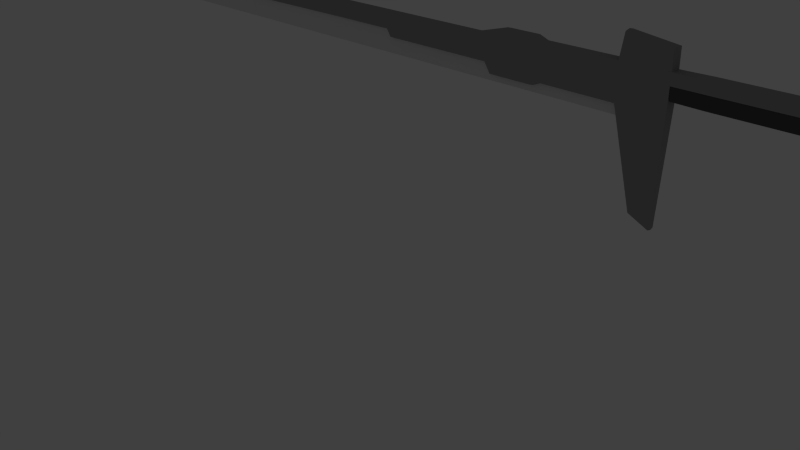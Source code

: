 # Source: sword1.blend  (saved by Blender 2.72.0; exported with 4.5.12 LTS)
import bpy
from mathutils import Matrix  # noqa: F401  (used for matrix-valued properties, if any)

bpy.ops.wm.read_factory_settings(use_empty=True)
scene = bpy.context.scene
scene.name = 'Scene'

# ---- collections
col_collection_1 = bpy.data.collections.new('Collection 1'); scene.collection.children.link(col_collection_1)
col_collection_2 = bpy.data.collections.new('Collection 2'); scene.collection.children.link(col_collection_2)
col_collection_2.hide_render = True
col_collection_2.hide_viewport = True
col_collection_11 = bpy.data.collections.new('Collection 11'); scene.collection.children.link(col_collection_11)
col_collection_11.hide_render = True
col_collection_11.hide_viewport = True

# ---- materials (node trees are filled in below, after node groups)
mat_material_002 = bpy.data.materials.new('Material.002')
mat_material_002.alpha_threshold = 0.0
mat_material_002.use_transparent_shadow = False
mat_material_002.diffuse_color = (0.08714, 0.08714, 0.08714, 1.0)
mat_material_002.roughness = 0.5
mat_material_004 = bpy.data.materials.new('Material.004')
mat_material_004.alpha_threshold = 0.0
mat_material_004.use_transparent_shadow = False
mat_material_004.diffuse_color = (0.3325, 0.3325, 0.3325, 1.0)
mat_material_004.roughness = 0.5
mat_material_003 = bpy.data.materials.new('Material.003')
mat_material_003.alpha_threshold = 0.0
mat_material_003.use_transparent_shadow = False
mat_material_003.diffuse_color = (0.3325, 0.3325, 0.3325, 1.0)
mat_material_003.roughness = 0.5
mat_material_001 = bpy.data.materials.new('Material.001')
mat_material_001.alpha_threshold = 0.0
mat_material_001.use_transparent_shadow = False
mat_material_001.diffuse_color = (0.4109, 0.4109, 0.4109, 1.0)
mat_material_001.roughness = 0.5

# ---- material node trees

# ---- world
world_world = bpy.data.worlds.new('World'); scene.world = world_world
world_world.color = (0.05088, 0.05088, 0.05088)
world_world.use_sun_shadow = False
world_world.sun_shadow_jitter_overblur = 0.0
world_world.cycles.sampling_method = 'MANUAL'
world_world.cycles.sample_map_resolution = 256

# ---- cameras
cam_camera = bpy.data.cameras.new('Camera')
cam_camera.clip_end = 100.0
cam_camera.lens = 35.0
cam_camera.sensor_width = 32.0
cam_camera.sensor_height = 18.0
cam_camera.ortho_scale = 7.314
cam_camera.dof.focus_distance = 0.0
cam_camera.dof.aperture_fstop = 128.0

# ---- lights
light_lamp = bpy.data.lights.new('Lamp', 'POINT')
light_lamp.transmission_factor = 0.0
light_lamp.cutoff_distance = 30.0
light_lamp.energy = 100.0
light_lamp.shadow_buffer_clip_start = 1.001
light_lamp.shadow_soft_size = 0.1
light_lamp.shadow_maximum_resolution = 0.006
light_lamp.use_absolute_resolution = True
light_lamp.cycles.use_multiple_importance_sampling = False

# ---- meshes
me_plane = bpy.data.meshes.new('Plane')
me_plane.from_pydata([(14.98, 0.05858, -0.0624), (14.98, 0.4756, -0.0624), (14.98, 0.05858, -0.3612), (14.98, 0.4756, -0.3612), (21.75, -0.03365, -0.01539), (21.75, 0.6474, -0.03491), (21.75, -0.03365, -0.4087), (21.75, 0.6474, -0.3892), (20.79, -0.09067, 0.1239), (19.84, -0.09067, 0.1239), (18.89, -0.09067, 0.1239), (17.94, -0.09067, 0.1239), (16.99, -0.09067, 0.1239), (16.04, -0.09067, 0.1239), (20.79, 0.6472, -0.548), (19.84, 0.6472, -0.548), (18.89, 0.6472, -0.548), (17.94, 0.6472, -0.548), (16.99, 0.6472, -0.548), (16.04, 0.6472, -0.548), (16.04, -0.09067, -0.548), (16.99, -0.09067, -0.548), (17.94, -0.09067, -0.548), (18.89, -0.09067, -0.548), (19.84, -0.09067, -0.548), (20.79, -0.09067, -0.548), (16.04, 0.6472, 0.1239), (16.99, 0.6472, 0.1239), (17.94, 0.6472, 0.1239), (18.89, 0.6472, 0.1239), (19.84, 0.6472, 0.1239), (20.79, 0.6472, 0.1239), (14.99, 0.06193, -0.2118), (21.75, -0.02148, -0.212), (16.04, -0.1081, -0.2121), (16.99, -0.1081, -0.2121), (17.94, -0.1081, -0.2121), (18.89, -0.1081, -0.2121), (19.84, -0.1081, -0.2121), (20.79, -0.1081, -0.2121), (21.75, 0.6474, -0.2352), (14.98, 0.4756, -0.2097), (16.04, 0.6472, -0.2127), (16.99, 0.6472, -0.2164), (17.94, 0.6472, -0.2202), (18.89, 0.6472, -0.224), (19.84, 0.6472, -0.2277), (20.79, 0.6472, -0.2315), (14.98, 0.2664, -0.3784), (21.75, 0.307, 0.006571), (21.75, 0.307, -0.4307), (16.04, 0.2783, -0.5925), (16.99, 0.2783, -0.5925), (17.94, 0.2783, -0.5925), (18.89, 0.2783, -0.5925), (19.84, 0.2783, -0.5925), (20.79, 0.2786, -0.5925), (16.04, 0.2783, 0.1684), (16.99, 0.2783, 0.1684), (17.94, 0.2783, 0.1684), (18.89, 0.2783, 0.1684), (19.84, 0.2783, 0.1684), (20.79, 0.2786, 0.1684), (14.98, 0.2664, -0.04519), (15.06, -0.09068, 0.04976), (15.06, 0.6261, -0.4739), (15.06, -0.09068, -0.4739), (15.07, -0.08657, -0.2121), (15.06, 0.6261, 0.04976), (15.06, 0.6261, -0.2087), (15.05, 0.2665, -0.5045), (15.05, 0.2665, 0.08033), (15.08, 0.05955, -0.06236), (15.08, 0.4766, -0.06236), (15.08, 0.05955, -0.3612), (15.08, 0.4766, -0.3612), (21.81, 0.1025, -0.09433), (21.81, 0.514, -0.1061), (21.81, 0.1025, -0.332), (21.81, 0.514, -0.3202), (15.09, 0.06289, -0.2118), (21.81, 0.1099, -0.2132), (21.81, 0.514, -0.2272), (15.08, 0.4766, -0.2097), (15.08, 0.2673, -0.3784), (21.81, 0.3083, -0.08107), (21.81, 0.3083, -0.3452), (15.08, 0.2673, -0.04514), (21.83, 0.3132, -0.2236), (15.08, 0.2687, -0.2107), (14.92, 1.139, 0.0748), (14.98, 0.5404, 0.04415), (14.92, 1.139, -0.4989), (14.98, 0.5404, -0.4683), (22.12, 0.4145, 0.0748), (22.12, 1.384, 0.0748), (22.12, -0.6461, 0.0748), (21.74, -0.0042, -0.0154), (21.8, 1.079, 0.00947), (21.73, 0.5631, -0.03492), (21.74, -0.0042, -0.4087), (21.8, 1.079, -0.4336), (21.73, 0.5631, -0.3892), (23.33, -0.6461, 0.0748), (23.33, 1.19, 0.0748), (23.33, 0.3706, 0.0748), (22.12, -0.6461, -0.4989), (22.12, 1.384, -0.4989), (22.12, 0.4145, -0.4989), (23.33, -0.6461, -0.4989), (23.33, 1.19, -0.4989), (23.33, 0.3706, -0.4989), (16.0, 1.139, -0.5883), (16.96, 1.139, -0.5883), (17.93, 1.139, -0.5883), (18.9, 1.139, -0.5883), (19.86, 1.139, -0.5883), (20.83, 1.139, -0.5883), (20.79, 0.5631, -0.548), (19.84, 0.5631, -0.548), (18.89, 0.5631, -0.548), (17.94, 0.5631, -0.548), (16.99, 0.5631, -0.548), (16.04, 0.5631, -0.548), (16.0, 1.139, 0.1641), (16.96, 1.139, 0.1641), (17.93, 1.139, 0.1641), (18.9, 1.139, 0.1641), (19.86, 1.139, 0.1641), (20.83, 1.139, 0.1641), (16.04, 0.5631, 0.1239), (16.99, 0.5631, 0.1239), (17.94, 0.5631, 0.1239), (18.89, 0.5631, 0.1239), (19.84, 0.5631, 0.1239), (20.79, 0.5631, 0.1239), (14.93, 1.133, -0.2121), (21.74, 0.00797, -0.2121), (21.8, 1.068, -0.2121), (22.12, -0.6637, -0.2121), (22.12, 1.402, -0.2121), (23.33, 0.3797, -0.2121), (23.33, -0.6585, -0.2121), (23.33, 1.202, -0.2121), (16.0, 1.157, -0.2121), (16.96, 1.157, -0.2121), (17.93, 1.157, -0.2121), (18.9, 1.157, -0.2121), (19.86, 1.157, -0.2121), (20.83, 1.157, -0.2121), (14.92, 0.5601, -0.4989), (21.8, 0.5775, -0.01213), (21.8, 0.5775, -0.412), (22.12, 0.4814, 0.0748), (22.12, 0.4814, -0.4989), (23.33, 0.4271, 0.0748), (23.33, 0.4271, -0.4989), (16.0, 0.5816, -0.5883), (16.96, 0.5816, -0.5883), (17.93, 0.5816, -0.5883), (18.9, 0.5816, -0.5883), (19.86, 0.5816, -0.5883), (20.83, 0.5816, -0.5883), (16.0, 0.5816, 0.1641), (16.96, 0.5816, 0.1641), (17.93, 0.5816, 0.1641), (18.9, 0.5816, 0.1641), (19.86, 0.5816, 0.1641), (20.83, 0.5816, 0.1641), (23.33, 0.4364, -0.2121), (14.92, 0.5601, 0.0748), (14.25, -5.578, -0.005531), (15.03, -0.09527, 0.0748), (14.9, -6.071, -0.005531), (13.65, 2.402, 0.0748), (13.53, 1.125, 0.0748), (11.07, -0.7475, 0.0748), (11.07, 1.125, 0.0748), (10.77, 1.318, 0.0748), (9.767, 1.318, 0.0748), (8.771, 0.8801, 0.0748), (9.083, -0.3976, 0.0748), (5.092, -0.3976, 0.0748), (4.936, 0.001387, 0.0748), (2.779, 0.8801, 0.0748), (2.935, 0.001386, 0.0748), (-2.901, -0.05387, 0.0748), (-6.236, 0.7609, 0.0748), (-5.879, -0.257, 0.0748), (-12.03, -0.006426, 0.0748), (-11.79, -0.257, 0.0748), (-6.098, 0.3685, 0.0748), (-12.32, 0.4651, 0.0748), (-3.079, 0.3683, 0.0748), (13.53, -0.7475, 0.0748), (15.02, 2.103, 0.0748), (15.03, 1.139, 0.0748), (10.77, -0.9411, 0.0748), (9.767, -0.9411, 0.0748), (9.295, -0.9411, 0.0748), (4.781, 0.8801, 0.0748), (-3.317, 0.9354, 0.0748), (-12.51, 0.7609, 0.0748), (-12.14, 0.7609, 0.0748), (-12.01, 0.3685, 0.0748), (-3.264, 0.8092, 0.0748), (13.53, -0.7475, -0.4989), (14.25, -5.578, -0.4186), (15.03, -0.09527, -0.4989), (14.9, -6.071, -0.4186), (13.65, 2.402, -0.4989), (15.02, 2.103, -0.4989), (13.53, 1.125, -0.4989), (15.03, 1.139, -0.4989), (11.07, -0.7475, -0.4989), (11.07, 1.125, -0.4989), (10.77, -0.9411, -0.4989), (10.77, 1.318, -0.4989), (9.767, -0.9411, -0.4989), (9.767, 1.318, -0.4989), (9.295, -0.9411, -0.4989), (8.771, 0.8801, -0.4989), (9.083, -0.3976, -0.4989), (4.781, 0.8801, -0.4989), (5.092, -0.3976, -0.4989), (4.936, 0.001387, -0.4989), (2.779, 0.8801, -0.4989), (2.935, 0.001386, -0.4989), (-3.317, 0.9354, -0.4989), (-2.901, -0.05387, -0.4989), (-6.236, 0.7609, -0.4989), (-5.879, -0.257, -0.4989), (-12.51, 0.7609, -0.4989), (-12.03, -0.006426, -0.4989), (-11.79, -0.257, -0.4989), (-12.14, 0.7609, -0.4989), (-6.098, 0.3685, -0.4989), (-12.32, 0.4651, -0.4989), (-12.01, 0.3685, -0.4989), (-3.079, 0.3683, -0.4989), (-3.264, 0.8092, -0.4989), (-12.14, 0.8415, -0.2121), (-12.52, 0.77, -0.2121), (14.24, -5.62, -0.2121), (11.07, 1.205, -0.2121), (13.52, -0.8074, -0.2121), (10.77, 1.399, -0.2121), (-11.79, -0.3374, -0.2121), (-5.867, -0.2726, -0.2121), (-2.903, -0.1333, -0.2121), (9.767, 1.399, -0.2121), (8.771, 0.9607, -0.2121), (13.65, 2.474, -0.2121), (13.52, 1.196, -0.2121), (9.081, -0.4769, -0.2121), (11.07, -0.828, -0.2121), (4.781, 0.9607, -0.2121), (-6.087, 0.3529, -0.2121), (-3.081, 0.2888, -0.2121), (14.91, -6.113, -0.2121), (15.04, -0.1023, -0.2121), (-12.33, 0.3866, -0.2121), (-12.03, -0.08557, -0.2121), (10.77, -1.022, -0.2121), (9.293, -1.02, -0.2121), (9.767, -1.022, -0.2121), (15.04, 1.125, -0.2121), (15.04, 2.158, -0.2121), (2.779, 0.9607, -0.2121), (-3.328, 0.9487, -0.2121), (2.935, -0.07916, -0.2121), (4.934, -0.0779, -0.2121), (5.09, -0.4769, -0.2121), (-3.275, 0.8224, -0.2121), (-6.236, 0.8415, -0.2121), (-8.24, 0.6285, -4.277e-07), (-10.83, 0.6285, -4.277e-07), (-8.24, -1.348, -0.1858), (-10.83, -1.348, -0.1858), (-5.667, 0.6285, -4.277e-07), (-5.667, -1.348, -0.1858), (-3.093, 0.6285, -4.277e-07), (-3.093, -1.348, -0.1858), (-0.5197, 0.6285, -4.277e-07), (-0.5197, -1.348, -0.1858), (2.054, 0.6285, -4.277e-07), (2.054, -1.348, -0.1858), (4.627, 0.6285, -4.277e-07), (4.627, -1.348, -0.1858), (7.201, 0.6285, -4.277e-07), (7.201, -1.348, -0.1858), (9.774, 0.6285, -4.277e-07), (9.774, -1.348, -0.1858), (12.35, 0.6285, -4.277e-07), (12.35, -1.348, -0.1858), (14.72, 0.2982, -0.09311), (14.72, -0.6877, -0.1858), (-11.91, 0.6285, -4.277e-07), (-11.91, -1.348, -0.1858), (-12.74, 0.6285, -4.277e-07), (-12.72, -1.169, -0.1858), (-12.31, -1.335, -0.1858), (-12.32, 0.6285, -4.277e-07), (-13.24, 0.6285, -4.277e-07), (-13.21, -0.9306, -0.1858), (-13.67, 0.6285, -4.277e-07), (-13.65, -0.6818, -0.1858), (-14.05, 0.6285, -4.277e-07), (-14.02, -0.4226, -0.1858), (-14.51, 0.6285, -0.1858), (-14.34, 0.04395, -0.1858), (-8.24, 0.6285, -0.3715), (-10.83, 0.6285, -0.3715), (-5.667, 0.6285, -0.3715), (-3.093, 0.6285, -0.3715), (-0.5197, 0.6285, -0.3715), (2.054, 0.6285, -0.3715), (4.627, 0.6285, -0.3715), (7.201, 0.6285, -0.3715), (9.774, 0.6285, -0.3715), (12.35, 0.6285, -0.3715), (14.72, 0.2982, -0.2784), (-11.91, 0.6285, -0.3715), (-12.74, 0.6285, -0.3715), (-12.32, 0.6285, -0.3715), (-13.24, 0.6285, -0.3715), (-13.67, 0.6285, -0.3715), (-14.05, 0.6285, -0.3715), (7.201, 0.6285, -0.1858), (4.627, 0.6285, -0.1858), (-14.05, 0.6285, -0.1858), (2.054, 0.6285, -0.1858), (-0.5197, 0.6285, -0.1858), (-13.67, 0.6285, -0.1858), (-11.91, 0.6285, -0.1858), (-12.32, 0.6285, -0.1858), (-13.24, 0.6285, -0.1858), (-3.093, 0.6285, -0.1858), (14.72, 0.2982, -0.1858), (-12.74, 0.6285, -0.1858), (-5.667, 0.6285, -0.1858), (-8.24, 0.6285, -0.1858), (12.35, 0.6285, -0.1858), (-10.83, 0.6285, -0.1858), (9.774, 0.6285, -0.1858), (-8.24, -0.3599, -0.09288), (-10.83, -0.3599, -0.09288), (-5.667, -0.3599, -0.09288), (-3.093, -0.3599, -0.09288), (-0.5197, -0.3599, -0.09288), (2.054, -0.3599, -0.09288), (4.627, -0.3599, -0.09288), (7.201, -0.3599, -0.09288), (9.774, -0.3599, -0.09288), (12.35, -0.3599, -0.09288), (14.72, -0.1948, -0.1394), (-11.91, -0.3599, -0.09288), (-12.73, -0.2703, -0.09288), (-12.31, -0.3534, -0.09288), (-13.23, -0.1511, -0.09288), (-13.66, -0.02667, -0.09288), (-14.03, 0.1029, -0.09288), (-14.42, 0.3362, -0.1858), (-12.73, -0.2703, -0.2786), (-13.66, -0.02667, -0.2786), (7.201, -0.3599, -0.2786), (-14.03, 0.1029, -0.2786), (-12.31, -0.3534, -0.2786), (12.35, -0.3599, -0.2786), (-10.83, -0.3599, -0.2786), (2.054, -0.3599, -0.2786), (-13.23, -0.1511, -0.2786), (-0.5197, -0.3599, -0.2786), (-11.91, -0.3599, -0.2786), (-3.093, -0.3599, -0.2786), (-5.667, -0.3599, -0.2786), (-8.24, -0.3599, -0.2786), (14.72, -0.1948, -0.2321), (4.627, -0.3599, -0.2786), (9.774, -0.3599, -0.2786), (14.32, 0.2982, -0.09311), (14.32, -0.6877, -0.1858), (14.32, 0.2982, -0.2784), (14.32, 0.2982, -0.1858), (14.32, -0.1948, -0.1394), (14.32, -0.1948, -0.2321), (13.56, 0.6285, -4.277e-07), (13.56, 0.6285, -0.3715), (13.56, -0.3599, -0.09288), (13.56, -1.348, -0.1858), (13.56, 0.6285, -0.1858), (13.56, -0.3599, -0.2786)], [], [(38, 24, 25, 39), (67, 66, 20, 34), (39, 25, 6, 33), (34, 20, 21, 35), (35, 21, 22, 36), (36, 22, 23, 37), (37, 23, 24, 38), (70, 65, 19, 51), (51, 19, 18, 52), (52, 18, 17, 53), (53, 17, 16, 54), (54, 16, 15, 55), (55, 15, 14, 56), (57, 13, 12, 58), (58, 12, 11, 59), (59, 11, 10, 60), (60, 10, 9, 61), (61, 9, 8, 62), (9, 38, 39, 8), (64, 67, 34, 13), (8, 39, 33, 4), (13, 34, 35, 12), (12, 35, 36, 11), (11, 36, 37, 10), (10, 37, 38, 9), (71, 64, 13, 57), (49, 62, 8, 4), (56, 14, 7, 50), (5, 40, 82, 77), (32, 0, 72, 80), (48, 2, 74, 84), (1, 41, 83, 73), (69, 41, 1, 68), (43, 42, 26, 27), (44, 43, 27, 28), (45, 44, 28, 29), (46, 45, 29, 30), (47, 46, 30, 31), (47, 40, 7, 14), (14, 15, 46, 47), (15, 16, 45, 46), (16, 17, 44, 45), (17, 18, 43, 44), (18, 19, 42, 43), (65, 3, 41, 69), (31, 5, 40, 47), (66, 70, 51, 20), (20, 51, 52, 21), (21, 52, 53, 22), (22, 53, 54, 23), (23, 54, 55, 24), (24, 55, 56, 25), (26, 57, 58, 27), (27, 58, 59, 28), (28, 59, 60, 29), (29, 60, 61, 30), (30, 61, 62, 31), (68, 71, 57, 26), (5, 31, 62, 49), (25, 56, 50, 6), (50, 6, 78, 86), (2, 32, 80, 74), (7, 50, 86, 79), (0, 63, 87, 72), (32, 2, 66, 67), (48, 3, 65, 70), (0, 32, 67, 64), (63, 0, 64, 71), (42, 69, 68, 26), (19, 65, 69, 42), (2, 48, 70, 66), (1, 63, 71, 68), (85, 88, 81, 76), (88, 86, 78, 81), (89, 80, 72, 87), (84, 74, 80, 89), (77, 82, 88, 85), (82, 79, 86, 88), (83, 89, 87, 73), (75, 84, 89, 83), (33, 4, 76, 81), (6, 33, 81, 78), (49, 5, 77, 85), (41, 3, 75, 83), (4, 49, 85, 76), (3, 48, 84, 75), (40, 7, 79, 82), (63, 1, 73, 87), (148, 128, 129, 149), (151, 153, 95, 98), (137, 100, 106, 139), (138, 98, 95, 140), (139, 106, 109, 142), (153, 155, 104, 95), (100, 102, 108, 106), (167, 134, 135, 168), (140, 95, 104, 143), (155, 169, 143, 104), (106, 108, 111, 109), (99, 97, 96, 94), (152, 101, 107, 154), (141, 142, 109, 111), (94, 96, 103, 105), (154, 107, 110, 156), (149, 129, 98, 138), (144, 124, 125, 145), (145, 125, 126, 146), (146, 126, 127, 147), (147, 127, 128, 148), (157, 112, 113, 158), (158, 113, 114, 159), (159, 114, 115, 160), (160, 115, 116, 161), (161, 116, 117, 162), (169, 156, 110, 143), (150, 92, 112, 157), (163, 130, 131, 164), (164, 131, 132, 165), (165, 132, 133, 166), (166, 133, 134, 167), (116, 148, 149, 117), (92, 136, 144, 112), (97, 137, 139, 96), (101, 138, 140, 107), (96, 139, 142, 103), (107, 140, 143, 110), (168, 135, 99, 151), (105, 103, 142, 141), (170, 91, 130, 163), (117, 149, 138, 101), (112, 144, 145, 113), (113, 145, 146, 114), (114, 146, 147, 115), (115, 147, 148, 116), (136, 90, 124, 144), (162, 117, 101, 152), (99, 94, 153, 151), (94, 105, 155, 153), (128, 167, 168, 129), (105, 141, 169, 155), (102, 152, 154, 108), (108, 154, 156, 111), (123, 157, 158, 122), (122, 158, 159, 121), (121, 159, 160, 120), (120, 160, 161, 119), (119, 161, 162, 118), (141, 111, 156, 169), (93, 150, 157, 123), (124, 163, 164, 125), (125, 164, 165, 126), (126, 165, 166, 127), (127, 166, 167, 128), (129, 168, 151, 98), (90, 170, 163, 124), (118, 162, 152, 102), (259, 243, 207, 209), (257, 248, 231, 236), (244, 253, 212, 215), (261, 242, 232, 237), (242, 241, 235, 232), (264, 254, 222, 220), (247, 262, 233, 234), (243, 245, 206, 207), (249, 258, 239, 229), (256, 251, 221, 223), (246, 244, 215, 217), (245, 255, 214, 206), (250, 246, 217, 219), (252, 267, 211, 210), (248, 247, 234, 231), (251, 250, 219, 221), (253, 252, 210, 212), (273, 269, 228, 240), (254, 272, 224, 222), (255, 263, 216, 214), (268, 256, 223, 226), (258, 257, 236, 239), (260, 259, 209, 208), (262, 261, 237, 233), (263, 265, 218, 216), (265, 264, 220, 218), (267, 266, 213, 211), (269, 268, 226, 228), (271, 270, 227, 225), (272, 271, 225, 224), (200, 184, 185, 183), (181, 180, 200, 183, 182), (198, 179, 180, 181, 199), (196, 175, 194, 172), (206, 208, 209, 207), (212, 210, 211, 213), (219, 218, 220, 222, 221), (214, 215, 212, 206), (206, 212, 213, 208), (238, 237, 232, 235), (236, 238, 235, 230), (234, 233, 237, 238), (231, 234, 238, 236), (218, 219, 217, 216), (225, 227, 226, 223), (215, 214, 216, 217), (236, 230, 240, 239), (270, 249, 229, 227), (274, 273, 240, 230), (241, 274, 230, 235), (173, 171, 243, 259), (191, 188, 248, 257), (177, 175, 253, 244), (190, 189, 262, 247), (186, 193, 258, 249), (178, 177, 244, 246), (179, 178, 246, 250), (188, 190, 247, 248), (180, 179, 250, 251), (175, 174, 252, 253), (181, 182, 272, 254), (193, 191, 257, 258), (172, 173, 259, 260), (189, 192, 261, 262), (183, 185, 270, 271), (182, 183, 271, 272), (185, 186, 249, 270), (175, 196, 195, 174), (197, 178, 179, 198), (204, 203, 202, 192), (191, 187, 203, 204), (190, 204, 192, 189), (188, 191, 204, 190), (185, 184, 201, 205, 193, 186), (191, 193, 205, 187), (192, 202, 242, 261), (202, 203, 241, 242), (199, 181, 254, 264), (171, 194, 245, 243), (200, 180, 251, 256), (194, 176, 255, 245), (174, 195, 267, 252), (205, 201, 269, 273), (176, 197, 263, 255), (184, 200, 256, 268), (197, 198, 265, 263), (198, 199, 264, 265), (195, 196, 266, 267), (201, 184, 268, 269), (187, 205, 273, 274), (203, 187, 274, 241), (171, 173, 172, 194), (177, 178, 197, 176), (194, 175, 177, 176), (225, 223, 221, 222, 224), (226, 227, 229, 239, 240, 228), (213, 266, 196, 172, 260, 208), (346, 276, 275, 345), (345, 347, 280, 277), (347, 348, 282, 280), (348, 349, 284, 282), (349, 350, 286, 284), (350, 351, 288, 286), (351, 352, 290, 288), (352, 353, 292, 290), (353, 354, 294, 292), (384, 355, 296, 381), (346, 356, 297, 276), (358, 357, 299, 302), (356, 358, 302, 297), (357, 359, 303, 299), (359, 360, 305, 303), (360, 361, 307, 305), (361, 362, 309, 307), (385, 381, 296, 377), (328, 329, 317, 318), (329, 331, 316, 317), (331, 332, 315, 316), (333, 330, 327, 326), (334, 335, 324, 322), (336, 333, 326, 325), (332, 337, 314, 315), (365, 290, 292, 379), (339, 336, 325, 323), (337, 340, 313, 314), (340, 341, 311, 313), (390, 342, 320, 387), (335, 339, 323, 324), (341, 343, 312, 311), (342, 344, 319, 320), (343, 334, 322, 312), (344, 328, 318, 319), (364, 326, 327, 366), (370, 286, 288, 378), (289, 287, 329, 328), (367, 324, 323, 363), (379, 292, 294, 368), (371, 325, 326, 364), (287, 285, 331, 329), (374, 282, 284, 372), (363, 323, 325, 371), (285, 283, 332, 331), (305, 307, 330, 333), (297, 302, 335, 334), (369, 376, 311, 312), (303, 305, 333, 336), (283, 281, 337, 332), (376, 277, 280, 375), (373, 322, 324, 367), (369, 312, 322, 373), (299, 303, 336, 339), (281, 279, 340, 337), (366, 327, 309, 362), (372, 284, 286, 370), (279, 275, 341, 340), (386, 293, 342, 390), (302, 299, 339, 335), (275, 276, 343, 341), (375, 280, 282, 374), (293, 291, 344, 342), (276, 297, 334, 343), (291, 289, 328, 344), (378, 288, 290, 365), (307, 309, 330), (296, 338, 321, 377), (330, 309, 327), (296, 355, 295, 338), (278, 346, 345, 277), (275, 279, 347, 345), (279, 281, 348, 347), (281, 283, 349, 348), (283, 285, 350, 349), (285, 287, 351, 350), (287, 289, 352, 351), (289, 291, 353, 352), (291, 293, 354, 353), (380, 295, 355, 384), (278, 298, 356, 346), (301, 300, 357, 358), (298, 301, 358, 356), (300, 304, 359, 357), (304, 306, 360, 359), (306, 308, 361, 360), (308, 310, 362, 361), (382, 385, 377, 321), (318, 365, 379, 319), (306, 364, 366, 308), (316, 370, 378, 317), (301, 367, 363, 300), (319, 379, 368, 320), (304, 371, 364, 306), (314, 374, 372, 315), (300, 363, 371, 304), (278, 277, 376, 369), (311, 376, 375, 313), (298, 373, 367, 301), (278, 369, 373, 298), (308, 366, 362, 310), (315, 372, 370, 316), (313, 375, 374, 314), (317, 378, 365, 318), (388, 384, 381, 389), (391, 389, 381, 385), (338, 383, 382, 321), (295, 380, 383, 338), (386, 380, 384, 388), (387, 391, 385, 382), (383, 390, 387, 382), (380, 386, 390, 383), (354, 388, 389, 294), (368, 294, 389, 391), (293, 386, 388, 354), (320, 368, 391, 387)])
me_plane.polygons.foreach_set('material_index', [1, 1, 1, 1, 1, 1, 1, 1, 1, 1, 1, 1, 1, 1, 1, 1, 1, 1, 1, 1, 1, 1, 1, 1, 1, 1, 1, 1, 1, 1, 1, 1, 1, 1, 1, 1, 1, 1, 1, 1, 1, 1, 1, 1, 1, 1, 1, 1, 1, 1, 1, 1, 1, 1, 1, 1, 1, 1, 1, 1, 1, 1, 1, 1, 1, 1, 1, 1, 1, 1, 1, 1, 1, 1, 1, 1, 1, 1, 1, 1, 1, 1, 1, 1, 1, 1, 1, 1, 2, 2, 2, 2, 2, 2, 2, 2, 2, 2, 2, 2, 2, 2, 2, 2, 2, 2, 2, 2, 2, 2, 2, 2, 2, 2, 2, 2, 2, 2, 2, 2, 2, 2, 2, 2, 2, 2, 2, 2, 2, 2, 2, 2, 2, 2, 2, 2, 2, 2, 2, 2, 2, 2, 2, 2, 2, 2, 2, 2, 2, 2, 2, 2, 2, 2, 2, 2, 3, 3, 3, 3, 3, 3, 3, 3, 3, 3, 3, 3, 3, 3, 3, 3, 3, 3, 3, 3, 3, 3, 3, 3, 3, 3, 3, 3, 3, 3, 3, 3, 3, 3, 3, 3, 3, 3, 3, 3, 3, 3, 3, 3, 3, 3, 3, 3, 3, 3, 3, 3, 3, 3, 3, 3, 3, 3, 3, 3, 3, 3, 3, 3, 3, 3, 3, 3, 3, 3, 3, 3, 3, 3, 3, 3, 3, 3, 3, 3, 3, 3, 3, 3, 3, 3, 3, 3, 3, 3, 3, 3, 3, 3, 3, 3, 3, 0, 0, 0, 0, 0, 0, 0, 0, 0, 0, 0, 0, 0, 0, 0, 0, 0, 0, 0, 0, 0, 0, 0, 0, 0, 0, 0, 0, 0, 0, 0, 0, 0, 0, 0, 0, 0, 0, 0, 0, 0, 0, 0, 0, 0, 0, 0, 0, 0, 0, 0, 0, 0, 0, 0, 0, 0, 0, 0, 0, 0, 0, 0, 0, 0, 0, 0, 0, 0, 0, 0, 0, 0, 0, 0, 0, 0, 0, 0, 0, 0, 0, 0, 0, 0, 0, 0, 0, 0, 0, 0, 0, 0, 0, 0, 0, 0, 0, 0, 0, 0, 0, 0, 0, 0, 0, 0, 0, 0, 0, 0, 0, 0, 0, 0, 0])
me_plane.materials.append(None)
me_plane.materials.append(mat_material_002)
me_plane.materials.append(mat_material_004)
me_plane.materials.append(mat_material_003)
me_plane.use_remesh_preserve_volume = False
me_plane.use_remesh_preserve_attributes = False
me_plane.use_mirror_vertex_groups = False
me_plane.update()
me_plane_005 = bpy.data.meshes.new('Plane.005')
me_plane_005.from_pydata([(-8.24, 0.6285, -4.277e-07), (-10.83, 0.6285, -4.277e-07), (-8.24, -1.348, -0.1858), (-10.83, -1.348, -0.1858), (-5.667, 0.6285, -4.277e-07), (-5.667, -1.348, -0.1858), (-3.093, 0.6285, -4.277e-07), (-3.093, -1.348, -0.1858), (-0.5197, 0.6285, -4.277e-07), (-0.5197, -1.348, -0.1858), (2.054, 0.6285, -4.277e-07), (2.054, -1.348, -0.1858), (4.627, 0.6285, -4.277e-07), (4.627, -1.348, -0.1858), (7.201, 0.6285, -4.277e-07), (7.201, -1.348, -0.1858), (9.774, 0.6285, -4.277e-07), (9.774, -1.348, -0.1858), (12.35, 0.6285, -4.277e-07), (12.35, -1.348, -0.1858), (14.72, 0.2982, -0.09311), (14.72, -0.6877, -0.1858), (-11.91, 0.6285, -4.277e-07), (-11.91, -1.348, -0.1858), (-12.74, 0.6285, -4.277e-07), (-12.72, -1.169, -0.1858), (-12.31, -1.335, -0.1858), (-12.32, 0.6285, -4.277e-07), (-13.24, 0.6285, -4.277e-07), (-13.21, -0.9306, -0.1858), (-13.67, 0.6285, -4.277e-07), (-13.65, -0.6818, -0.1858), (-14.05, 0.6285, -4.277e-07), (-14.02, -0.4226, -0.1858), (-14.51, 0.6285, -0.1858), (-14.34, 0.04395, -0.1858), (-8.24, 0.6285, -0.3715), (-10.83, 0.6285, -0.3715), (-5.667, 0.6285, -0.3715), (-3.093, 0.6285, -0.3715), (-0.5197, 0.6285, -0.3715), (2.054, 0.6285, -0.3715), (4.627, 0.6285, -0.3715), (7.201, 0.6285, -0.3715), (9.774, 0.6285, -0.3715), (12.35, 0.6285, -0.3715), (14.72, 0.2982, -0.2784), (-11.91, 0.6285, -0.3715), (-12.74, 0.6285, -0.3715), (-12.32, 0.6285, -0.3715), (-13.24, 0.6285, -0.3715), (-13.67, 0.6285, -0.3715), (-14.05, 0.6285, -0.3715), (7.201, 0.6285, -0.1858), (4.627, 0.6285, -0.1858), (-14.05, 0.6285, -0.1858), (2.054, 0.6285, -0.1858), (-0.5197, 0.6285, -0.1858), (-13.67, 0.6285, -0.1858), (-11.91, 0.6285, -0.1858), (-12.32, 0.6285, -0.1858), (-13.24, 0.6285, -0.1858), (-3.093, 0.6285, -0.1858), (14.72, 0.2982, -0.1858), (-12.74, 0.6285, -0.1858), (-5.667, 0.6285, -0.1858), (-8.24, 0.6285, -0.1858), (12.35, 0.6285, -0.1858), (-10.83, 0.6285, -0.1858), (9.774, 0.6285, -0.1858), (-8.24, -0.3599, -0.09288), (-10.83, -0.3599, -0.09288), (-5.667, -0.3599, -0.09288), (-3.093, -0.3599, -0.09288), (-0.5197, -0.3599, -0.09288), (2.054, -0.3599, -0.09288), (4.627, -0.3599, -0.09288), (7.201, -0.3599, -0.09288), (9.774, -0.3599, -0.09288), (12.35, -0.3599, -0.09288), (14.72, -0.1948, -0.1394), (-11.91, -0.3599, -0.09288), (-12.73, -0.2703, -0.09288), (-12.31, -0.3534, -0.09288), (-13.23, -0.1511, -0.09288), (-13.66, -0.02667, -0.09288), (-14.03, 0.1029, -0.09288), (-14.42, 0.3362, -0.1858), (-12.73, -0.2703, -0.2786), (-13.66, -0.02667, -0.2786), (7.201, -0.3599, -0.2786), (-14.03, 0.1029, -0.2786), (-12.31, -0.3534, -0.2786), (12.35, -0.3599, -0.2786), (-10.83, -0.3599, -0.2786), (2.054, -0.3599, -0.2786), (-13.23, -0.1511, -0.2786), (-0.5197, -0.3599, -0.2786), (-11.91, -0.3599, -0.2786), (-3.093, -0.3599, -0.2786), (-5.667, -0.3599, -0.2786), (-8.24, -0.3599, -0.2786), (14.72, -0.1948, -0.2321), (4.627, -0.3599, -0.2786), (9.774, -0.3599, -0.2786), (14.32, 0.2982, -0.09311), (14.32, -0.6877, -0.1858), (14.32, 0.2982, -0.2784), (14.32, 0.2982, -0.1858), (14.32, -0.1948, -0.1394), (14.32, -0.1948, -0.2321), (13.56, 0.6285, -4.277e-07), (13.56, 0.6285, -0.3715), (13.56, -0.3599, -0.09288), (13.56, -1.348, -0.1858), (13.56, 0.6285, -0.1858), (13.56, -0.3599, -0.2786)], [], [(71, 1, 0, 70), (70, 72, 5, 2), (72, 73, 7, 5), (73, 74, 9, 7), (74, 75, 11, 9), (75, 76, 13, 11), (76, 77, 15, 13), (77, 78, 17, 15), (78, 79, 19, 17), (109, 80, 21, 106), (71, 81, 22, 1), (83, 82, 24, 27), (81, 83, 27, 22), (82, 84, 28, 24), (84, 85, 30, 28), (85, 86, 32, 30), (86, 87, 34, 32), (110, 106, 21, 102), (53, 54, 42, 43), (54, 56, 41, 42), (56, 57, 40, 41), (58, 55, 52, 51), (59, 60, 49, 47), (61, 58, 51, 50), (57, 62, 39, 40), (90, 15, 17, 104), (64, 61, 50, 48), (62, 65, 38, 39), (65, 66, 36, 38), (115, 67, 45, 112), (60, 64, 48, 49), (66, 68, 37, 36), (67, 69, 44, 45), (68, 59, 47, 37), (69, 53, 43, 44), (89, 51, 52, 91), (95, 11, 13, 103), (14, 12, 54, 53), (92, 49, 48, 88), (104, 17, 19, 93), (96, 50, 51, 89), (12, 10, 56, 54), (99, 7, 9, 97), (88, 48, 50, 96), (10, 8, 57, 56), (30, 32, 55, 58), (22, 27, 60, 59), (94, 101, 36, 37), (28, 30, 58, 61), (8, 6, 62, 57), (101, 2, 5, 100), (98, 47, 49, 92), (94, 37, 47, 98), (24, 28, 61, 64), (6, 4, 65, 62), (91, 52, 34, 87), (97, 9, 11, 95), (4, 0, 66, 65), (111, 18, 67, 115), (27, 24, 64, 60), (0, 1, 68, 66), (100, 5, 7, 99), (18, 16, 69, 67), (1, 22, 59, 68), (16, 14, 53, 69), (103, 13, 15, 90), (32, 34, 55), (21, 63, 46, 102), (55, 34, 52), (21, 80, 20, 63), (3, 71, 70, 2), (0, 4, 72, 70), (4, 6, 73, 72), (6, 8, 74, 73), (8, 10, 75, 74), (10, 12, 76, 75), (12, 14, 77, 76), (14, 16, 78, 77), (16, 18, 79, 78), (105, 20, 80, 109), (3, 23, 81, 71), (26, 25, 82, 83), (23, 26, 83, 81), (25, 29, 84, 82), (29, 31, 85, 84), (31, 33, 86, 85), (33, 35, 87, 86), (107, 110, 102, 46), (43, 90, 104, 44), (31, 89, 91, 33), (41, 95, 103, 42), (26, 92, 88, 25), (44, 104, 93, 45), (29, 96, 89, 31), (39, 99, 97, 40), (25, 88, 96, 29), (3, 2, 101, 94), (36, 101, 100, 38), (23, 98, 92, 26), (3, 94, 98, 23), (33, 91, 87, 35), (40, 97, 95, 41), (38, 100, 99, 39), (42, 103, 90, 43), (113, 109, 106, 114), (116, 114, 106, 110), (63, 108, 107, 46), (20, 105, 108, 63), (111, 105, 109, 113), (112, 116, 110, 107), (108, 115, 112, 107), (105, 111, 115, 108), (79, 113, 114, 19), (93, 19, 114, 116), (18, 111, 113, 79), (45, 93, 116, 112)])
me_plane_005.materials.append(None)
me_plane_005.use_remesh_preserve_volume = False
me_plane_005.use_remesh_preserve_attributes = False
me_plane_005.use_mirror_vertex_groups = False
me_plane_005.update()
me_plane_004 = bpy.data.meshes.new('Plane.004')
me_plane_004.from_pydata([(-0.696, -1.168, 0.0263), (0.3109, -0.1288, 0.009554), (-0.8319, 1.0, 0.0263), (0.4138, 0.8162, 0.009554), (-1.353, -0.9938, 0.0263), (-1.29, 0.9915, 0.0263), (-1.086, -1.168, 0.0263), (-1.089, 1.0, 0.0263), (-0.696, -4.725, 0.0263), (-1.086, -4.725, 0.0263), (-0.9362, 1.0, 0.0263), (-0.6556, -5.154, 0.0263), (-1.127, -5.154, 0.0263), (-0.6556, -6.605, 0.0263), (-1.127, -6.605, 0.0263), (-0.6556, -7.286, 0.0263), (-1.035, -8.043, 0.0263), (-0.7689, -7.593, 0.0263), (-1.035, -13.81, 0.0263), (-0.7689, -13.36, 0.0263), (-1.013, 1.0, 0.0263), (-0.8521, -13.58, 0.0263), (-1.035, -16.7, 0.0263), (-0.8521, -16.48, 0.0263), (-1.047, -25.51, 0.0263), (-0.8406, -24.91, 0.0263), (-1.01, -29.73, 0.0263), (-0.7982, -29.21, 0.0263), (-1.01, -38.79, 0.0263), (-0.8505, -38.1, 0.0263), (-0.7982, -37.75, 0.0263), (-1.01, -38.26, 0.0263), (-0.9286, -29.53, 0.0263), (-0.9488, -38.53, 0.0263), (-1.045, 1.0, 0.0263), (-0.9286, -25.17, 0.0263), (-1.079, 1.0, 0.0263), (-1.02, -25.43, 0.0263), (-0.696, -1.168, 0.0263), (-0.8319, 1.0, 0.0263), (-1.353, -0.9938, 0.0263), (-1.29, 0.9915, 0.0263), (-1.086, -1.168, 0.0263), (-1.089, 1.0, 0.0263), (-0.696, -4.725, 0.0263), (-1.086, -4.725, 0.0263), (-0.9362, 1.0, 0.0263), (-0.9495, -1.168, 0.0263), (-0.6556, -5.154, 0.0263), (-1.127, -5.154, 0.0263), (-0.6556, -6.605, 0.0263), (-1.127, -6.605, 0.0263), (-0.6556, -7.286, 0.0263), (-1.035, -8.043, 0.0263), (-0.9495, -4.725, 0.0263), (-0.9419, -5.154, 0.0263), (-0.9419, -6.605, 0.0263), (-0.7689, -7.593, 0.0263), (-1.035, -13.81, 0.0263), (-0.7689, -13.36, 0.0263), (-1.013, 1.0, 0.0263), (-1.036, -4.725, 0.0263), (-1.036, -1.168, 0.0263), (-1.052, -5.154, 0.0263), (-1.052, -6.605, 0.0263), (-0.9881, -7.818, 0.0263), (-0.8521, -13.58, 0.0263), (-1.035, -16.7, 0.0263), (-0.8521, -16.48, 0.0263), (-1.047, -25.51, 0.0263), (-0.8406, -24.91, 0.0263), (-1.01, -29.73, 0.0263), (-0.7982, -29.21, 0.0263), (-1.01, -38.79, 0.0263), (-0.8505, -38.1, 0.0263), (-0.7982, -37.75, 0.0263), (-1.01, -38.26, 0.0263), (-0.9286, -29.53, 0.0263), (-0.9488, -38.53, 0.0263), (-0.9286, -38.07, 0.0263), (-1.045, 1.0, 0.0263), (-1.057, -4.725, 0.0263), (-1.057, -1.168, 0.0263), (-1.084, -5.154, 0.0263), (-1.084, -6.605, 0.0263), (-1.008, -7.914, 0.0263), (-0.9303, -13.68, 0.0263), (-0.9303, -16.57, 0.0263), (-0.9286, -25.17, 0.0263), (-1.079, 1.0, 0.0263), (-1.08, -4.725, 0.0263), (-1.08, -1.168, 0.0263), (-1.117, -5.154, 0.0263), (-1.117, -6.605, 0.0263), (-1.029, -8.015, 0.0263), (-1.012, -13.78, 0.0263), (-1.012, -16.67, 0.0263), (-1.02, -25.43, 0.0263), (-0.696, -1.168, -0.0933), (0.3109, -0.1288, -0.07655), (-0.8319, 1.0, -0.0933), (0.4138, 0.8162, -0.07655), (-1.353, -0.9938, -0.0933), (-1.29, 0.9915, -0.0933), (-1.086, -1.168, -0.0933), (-1.089, 1.0, -0.0933), (-0.696, -4.725, -0.0933), (-1.086, -4.725, -0.0933), (-0.9362, 1.0, -0.0933), (-0.9495, -1.168, -0.0933), (-0.6556, -5.154, -0.0933), (-1.127, -5.154, -0.0933), (-0.6556, -6.605, -0.0933), (-1.127, -6.605, -0.0933), (-0.6556, -7.286, -0.0933), (-1.035, -8.043, -0.0933), (-0.9495, -4.725, -0.0933), (-0.9419, -5.154, -0.0933), (-0.9419, -6.605, -0.0933), (-0.7689, -7.593, -0.0933), (-1.035, -13.81, -0.0933), (-0.7689, -13.36, -0.0933), (-1.013, 1.0, -0.0933), (-1.036, -4.725, -0.0933), (-1.036, -1.168, -0.0933), (-1.052, -5.154, -0.0933), (-1.052, -6.605, -0.0933), (-0.9881, -7.818, -0.0933), (-0.8521, -13.58, -0.0933), (-1.035, -16.7, -0.0933), (-0.8521, -16.48, -0.0933), (-1.047, -25.51, -0.0933), (-0.8406, -24.91, -0.0933), (-1.01, -29.73, -0.0933), (-0.7982, -29.21, -0.0933), (-1.01, -38.79, -0.0933), (-0.8505, -38.1, -0.0933), (-0.7982, -37.75, -0.0933), (-1.01, -38.26, -0.0933), (-0.9286, -29.53, -0.0933), (-0.9488, -38.53, -0.0933), (-0.9286, -38.07, -0.0933), (-1.045, 1.0, -0.0933), (-1.057, -4.725, -0.0933), (-1.057, -1.168, -0.0933), (-1.084, -5.154, -0.0933), (-1.084, -6.605, -0.0933), (-1.008, -7.914, -0.0933), (-0.9303, -13.68, -0.0933), (-0.9303, -16.57, -0.0933), (-0.9286, -25.17, -0.0933), (-1.079, 1.0, -0.0933), (-1.08, -4.725, -0.0933), (-1.08, -1.168, -0.0933), (-1.117, -5.154, -0.0933), (-1.117, -6.605, -0.0933), (-1.029, -8.015, -0.0933), (-1.012, -13.78, -0.0933), (-1.012, -16.67, -0.0933), (-1.02, -25.43, -0.0933), (-1.022, 11.25, 0.0263), (-0.8929, 11.25, 0.0263), (-1.14, 11.25, 0.0263), (-0.7171, 11.25, 0.0263), (-0.8319, 10.77, 0.0263), (-1.089, 10.77, 0.0263), (-0.9362, 10.77, 0.0263), (-1.013, 10.77, 0.0263), (-1.045, 10.77, 0.0263), (-1.079, 10.77, 0.0263), (-0.8319, 10.77, -0.0933), (-1.089, 10.77, -0.0933), (-0.9362, 10.77, -0.0933), (-1.013, 10.77, -0.0933), (-1.045, 10.77, -0.0933), (-1.079, 10.77, -0.0933), (-0.7171, 12.99, 0.0263), (-1.1, 12.99, 0.0263), (-0.8929, 12.99, 0.0263), (-0.9708, 12.99, 0.0263), (-1.066, 11.25, 0.0263), (-1.124, 11.25, 0.0263), (-0.7171, 11.25, -0.0933), (-1.14, 11.25, -0.0933), (-0.8929, 11.25, -0.0933), (-1.022, 11.25, -0.0933), (-1.066, 11.25, -0.0933), (-1.124, 11.25, -0.0933), (-1.026, 12.99, 0.0263), (-1.083, 12.99, 0.0263), (-0.7171, 12.99, -0.0933), (-1.1, 12.99, -0.0933), (-0.8929, 12.99, -0.0933), (-0.9708, 12.99, -0.0933), (-1.026, 12.99, -0.0933), (-1.083, 12.99, -0.0933), (-1.013, 2.396, 0.0263), (-1.013, 3.793, 0.0263), (-1.013, 5.189, 0.0263), (-1.013, 6.585, 0.0263), (-1.013, 7.982, 0.0263), (-1.013, 9.378, 0.0263), (-0.8319, 9.378, 0.0263), (-0.8319, 7.982, 0.0263), (-0.8319, 6.585, 0.0263), (-0.8319, 5.189, 0.0263), (-0.8319, 3.793, 0.0263), (-0.8319, 2.396, 0.0263), (-1.045, 2.396, 0.0263), (-1.045, 3.793, 0.0263), (-1.045, 5.189, 0.0263), (-1.045, 6.585, 0.0263), (-1.045, 7.982, 0.0263), (-1.045, 9.378, 0.0263), (-1.079, 9.378, 0.0263), (-1.079, 7.982, 0.0263), (-1.079, 6.585, 0.0263), (-1.079, 5.189, 0.0263), (-1.079, 3.793, 0.0263), (-1.079, 2.396, 0.0263), (-1.089, 2.396, -0.0933), (-1.089, 3.793, -0.0933), (-1.089, 5.189, -0.0933), (-1.089, 6.585, -0.0933), (-1.089, 7.982, -0.0933), (-1.089, 9.378, -0.0933), (-0.9362, 9.378, -0.0933), (-0.9362, 7.982, -0.0933), (-0.9362, 6.585, -0.0933), (-0.9362, 5.189, -0.0933), (-0.9362, 3.793, -0.0933), (-0.9362, 2.396, -0.0933), (-1.013, 9.378, -0.0933), (-1.013, 7.982, -0.0933), (-1.013, 6.585, -0.0933), (-1.013, 5.189, -0.0933), (-1.013, 3.793, -0.0933), (-1.013, 2.396, -0.0933), (-1.079, 2.396, -0.0933), (-1.079, 3.793, -0.0933), (-1.079, 5.189, -0.0933), (-1.079, 6.585, -0.0933), (-1.079, 7.982, -0.0933), (-1.079, 9.378, -0.0933), (-1.045, 9.378, -0.0933), (-1.045, 7.982, -0.0933), (-1.045, 6.585, -0.0933), (-1.045, 5.189, -0.0933), (-1.045, 3.793, -0.0933), (-1.045, 2.396, -0.0933), (-0.8319, 2.396, -0.0933), (-0.8319, 3.793, -0.0933), (-0.8319, 5.189, -0.0933), (-0.8319, 6.585, -0.0933), (-0.8319, 7.982, -0.0933), (-0.8319, 9.378, -0.0933), (-1.089, 2.396, 0.0263), (-1.089, 3.793, 0.0263), (-1.089, 5.189, 0.0263), (-1.089, 6.585, 0.0263), (-1.089, 7.982, 0.0263), (-1.089, 9.378, 0.0263), (-0.9362, 2.396, 0.0263), (-0.9362, 3.793, 0.0263), (-0.9362, 5.189, 0.0263), (-0.9362, 6.585, 0.0263), (-0.9362, 7.982, 0.0263), (-0.9362, 9.378, 0.0263), (-1.027, -38.26, -0.0335), (-1.012, -38.81, -0.0335), (0.3198, -0.137, -0.0335), (-1.103, -4.724, -0.0335), (-0.6835, -1.179, -0.0335), (-1.143, -5.153, -0.0335), (-0.7815, -37.75, -0.0335), (-0.795, -29.19, -0.0335), (-0.824, -24.91, -0.0335), (-1.143, -6.606, -0.0335), (-1.052, -8.044, -0.0335), (-1.368, -0.9963, -0.0335), (-1.101, -1.176, -0.0335), (-0.7524, -7.596, -0.0335), (-0.6792, -4.724, -0.0335), (-1.052, -13.81, -0.0335), (-0.9254, -29.51, -0.0335), (-0.912, -25.17, -0.0335), (0.4225, 0.8246, -0.0335), (-0.8201, 1.012, -0.0335), (-0.9324, -38.53, -0.0335), (-0.834, -38.1, -0.0335), (-0.6388, -5.153, -0.0335), (-0.6391, -7.289, -0.0335), (-0.6388, -6.605, -0.0335), (-1.101, 1.012, -0.0335), (-1.302, 1.007, -0.0335), (-1.052, -16.7, -0.0335), (-1.05, -25.53, -0.0335), (-0.8353, -16.48, -0.0335), (-0.8356, -13.59, -0.0335), (-0.7524, -13.36, -0.0335), (-1.023, -25.45, -0.0335), (-1.027, -29.73, -0.0335), (-0.8153, 10.77, -0.0335), (-1.106, 10.77, -0.0335), (-0.7004, 11.24, -0.0335), (-1.157, 11.25, -0.0335), (-0.8929, 13.01, -0.0335), (-0.7052, 13.0, -0.0335), (-1.112, 13.0, -0.0335), (-0.9708, 13.01, -0.0335), (-1.026, 13.01, -0.0335), (-1.083, 13.01, -0.0335), (-0.8152, 2.396, -0.0335), (-0.8152, 3.793, -0.0335), (-0.8152, 5.189, -0.0335), (-0.8152, 6.585, -0.0335), (-0.8152, 7.982, -0.0335), (-0.8152, 9.378, -0.0335), (-1.106, 2.396, -0.0335), (-1.106, 3.793, -0.0335), (-1.106, 5.189, -0.0335), (-1.106, 6.585, -0.0335), (-1.106, 7.982, -0.0335), (-1.106, 9.378, -0.0335)], [], [(286, 270, 99, 101), (316, 254, 255, 317), (284, 275, 134, 139), (271, 280, 104, 107), (288, 269, 135, 140), (269, 268, 138, 135), (291, 281, 119, 114), (274, 289, 136, 137), (214, 213, 168, 169), (270, 272, 98, 99), (276, 285, 150, 132), (283, 278, 115, 120), (273, 271, 107, 111), (272, 282, 106, 98), (277, 273, 111, 113), (279, 294, 103, 102), (275, 274, 137, 134), (287, 100, 250, 312), (322, 260, 261, 323), (278, 277, 113, 115), (280, 279, 102, 104), (300, 296, 131, 159), (281, 299, 121, 119), (282, 290, 110, 106), (295, 283, 120, 129), (285, 284, 139, 150), (287, 286, 101, 100), (289, 288, 140, 136), (290, 292, 112, 110), (292, 291, 114, 112), (294, 293, 105, 103), (296, 295, 129, 131), (298, 297, 130, 128), (243, 225, 171, 175), (299, 298, 128, 121), (293, 7, 256, 318), (255, 226, 172, 170), (302, 170, 182, 304), (42, 43, 41, 40), (91, 89, 43, 42), (91, 42, 45, 90), (38, 39, 46, 47), (38, 47, 54, 44), (92, 49, 51, 93), (93, 51, 53, 94), (54, 55, 48, 44), (48, 55, 56, 50), (50, 56, 57, 52), (61, 63, 55, 54), (94, 53, 58, 95), (47, 46, 60, 62), (47, 62, 61, 54), (55, 63, 64, 56), (56, 64, 65, 57), (81, 83, 63, 61), (57, 65, 66, 59), (95, 58, 67, 96), (79, 76, 73, 78), (96, 67, 69, 97), (77, 71, 76, 79), (75, 79, 78, 74), (72, 77, 79, 75), (62, 60, 80, 82), (62, 82, 81, 61), (63, 83, 84, 64), (64, 84, 85, 65), (65, 85, 86, 66), (90, 92, 83, 81), (66, 86, 87, 68), (68, 87, 88, 70), (82, 80, 89, 91), (82, 91, 90, 81), (83, 92, 93, 84), (84, 93, 94, 85), (85, 94, 95, 86), (86, 95, 96, 87), (87, 96, 97, 88), (45, 49, 92, 90), (77, 88, 97, 71), (37, 26, 71, 97), (34, 36, 89, 80), (21, 19, 59, 66), (23, 21, 66, 68), (20, 34, 80, 60), (22, 24, 69, 67), (7, 5, 41, 43), (15, 13, 50, 52), (13, 11, 48, 50), (33, 29, 74, 78), (32, 35, 88, 77), (18, 22, 67, 58), (11, 8, 44, 48), (19, 17, 57, 59), (24, 37, 97, 69), (4, 6, 42, 40), (14, 16, 53, 51), (25, 23, 68, 70), (2, 10, 46, 39), (30, 27, 72, 75), (5, 4, 40, 41), (12, 14, 51, 49), (8, 0, 38, 44), (9, 12, 49, 45), (16, 18, 58, 53), (35, 25, 70, 88), (29, 30, 75, 74), (36, 7, 43, 89), (17, 15, 52, 57), (31, 28, 73, 76), (28, 33, 78, 73), (6, 9, 45, 42), (27, 32, 77, 72), (10, 20, 60, 46), (26, 31, 76, 71), (98, 100, 101, 99), (104, 102, 103, 105), (153, 104, 105, 151), (153, 152, 107, 104), (98, 109, 108, 100), (98, 106, 116, 109), (154, 155, 113, 111), (155, 156, 115, 113), (116, 106, 110, 117), (110, 112, 118, 117), (112, 114, 119, 118), (123, 116, 117, 125), (156, 157, 120, 115), (109, 124, 122, 108), (109, 116, 123, 124), (117, 118, 126, 125), (118, 119, 127, 126), (143, 123, 125, 145), (119, 121, 128, 127), (157, 158, 129, 120), (141, 140, 135, 138), (158, 159, 131, 129), (139, 141, 138, 133), (137, 136, 140, 141), (134, 137, 141, 139), (124, 144, 142, 122), (124, 123, 143, 144), (125, 126, 146, 145), (126, 127, 147, 146), (127, 128, 148, 147), (152, 143, 145, 154), (128, 130, 149, 148), (130, 132, 150, 149), (144, 153, 151, 142), (144, 143, 152, 153), (145, 146, 155, 154), (146, 147, 156, 155), (147, 148, 157, 156), (148, 149, 158, 157), (149, 150, 159, 158), (107, 152, 154, 111), (139, 133, 159, 150), (226, 232, 173, 172), (232, 244, 174, 173), (244, 243, 175, 174), (303, 165, 162, 305), (169, 168, 180, 181), (304, 182, 190, 307), (175, 171, 183, 187), (170, 172, 184, 182), (172, 173, 185, 184), (173, 174, 186, 185), (174, 175, 187, 186), (213, 201, 167, 168), (201, 267, 166, 167), (267, 202, 164, 166), (261, 214, 169, 165), (305, 162, 177, 308), (181, 180, 188, 189), (309, 306, 192, 193), (187, 183, 191, 195), (182, 184, 192, 190), (184, 185, 193, 192), (185, 186, 194, 193), (186, 187, 195, 194), (168, 167, 160, 180), (167, 166, 161, 160), (166, 164, 163, 161), (165, 169, 181, 162), (308, 311, 195, 191), (306, 307, 190, 192), (310, 309, 193, 194), (311, 310, 194, 195), (317, 255, 170, 302), (180, 160, 179, 188), (160, 161, 178, 179), (161, 163, 176, 178), (162, 181, 189, 177), (297, 276, 132, 130), (323, 261, 165, 303), (312, 250, 251, 313), (313, 251, 252, 314), (314, 252, 253, 315), (315, 253, 254, 316), (36, 34, 208, 219), (219, 208, 209, 218), (218, 209, 210, 217), (217, 210, 211, 216), (216, 211, 212, 215), (215, 212, 213, 214), (301, 300, 159, 133), (318, 256, 257, 319), (319, 257, 258, 320), (320, 258, 259, 321), (321, 259, 260, 322), (151, 105, 220, 238), (238, 220, 221, 239), (239, 221, 222, 240), (240, 222, 223, 241), (241, 223, 224, 242), (242, 224, 225, 243), (100, 108, 231, 250), (250, 231, 230, 251), (251, 230, 229, 252), (252, 229, 228, 253), (253, 228, 227, 254), (254, 227, 226, 255), (108, 122, 237, 231), (231, 237, 236, 230), (230, 236, 235, 229), (229, 235, 234, 228), (228, 234, 233, 227), (227, 233, 232, 226), (122, 142, 249, 237), (237, 249, 248, 236), (236, 248, 247, 235), (235, 247, 246, 234), (234, 246, 245, 233), (233, 245, 244, 232), (142, 151, 238, 249), (249, 238, 239, 248), (248, 239, 240, 247), (247, 240, 241, 246), (246, 241, 242, 245), (245, 242, 243, 244), (34, 20, 196, 208), (208, 196, 197, 209), (209, 197, 198, 210), (210, 198, 199, 211), (211, 199, 200, 212), (212, 200, 201, 213), (20, 10, 262, 196), (196, 262, 263, 197), (197, 263, 264, 198), (198, 264, 265, 199), (199, 265, 266, 200), (200, 266, 267, 201), (10, 2, 207, 262), (262, 207, 206, 263), (263, 206, 205, 264), (264, 205, 204, 265), (265, 204, 203, 266), (266, 203, 202, 267), (7, 36, 219, 256), (256, 219, 218, 257), (257, 218, 217, 258), (258, 217, 216, 259), (259, 216, 215, 260), (260, 215, 214, 261), (268, 301, 133, 138), (3, 1, 270, 286), (203, 316, 317, 202), (32, 27, 275, 284), (9, 6, 280, 271), (33, 28, 269, 288), (28, 31, 268, 269), (15, 17, 281, 291), (30, 29, 289, 274), (1, 0, 272, 270), (25, 35, 285, 276), (18, 16, 278, 283), (12, 9, 271, 273), (0, 8, 282, 272), (14, 12, 273, 277), (4, 5, 294, 279), (27, 30, 274, 275), (2, 287, 312, 207), (224, 322, 323, 225), (16, 14, 277, 278), (6, 4, 279, 280), (37, 24, 296, 300), (17, 19, 299, 281), (8, 11, 290, 282), (22, 18, 283, 295), (35, 32, 284, 285), (2, 3, 286, 287), (29, 33, 288, 289), (11, 13, 292, 290), (13, 15, 291, 292), (5, 7, 293, 294), (24, 22, 295, 296), (21, 23, 297, 298), (19, 21, 298, 299), (105, 293, 318, 220), (164, 302, 304, 163), (171, 303, 305, 183), (163, 304, 307, 176), (183, 305, 308, 191), (179, 178, 306, 309), (177, 189, 311, 308), (178, 176, 307, 306), (188, 179, 309, 310), (189, 188, 310, 311), (202, 317, 302, 164), (23, 25, 276, 297), (225, 323, 303, 171), (207, 312, 313, 206), (206, 313, 314, 205), (205, 314, 315, 204), (204, 315, 316, 203), (26, 37, 300, 301), (220, 318, 319, 221), (221, 319, 320, 222), (222, 320, 321, 223), (223, 321, 322, 224), (31, 26, 301, 268), (1, 3, 39, 38)])
me_plane_004.materials.append(mat_material_001)
me_plane_004.use_remesh_preserve_volume = False
me_plane_004.use_remesh_preserve_attributes = False
me_plane_004.use_mirror_vertex_groups = False
me_plane_004.update()

# ---- objects
ob_sword = bpy.data.objects.new('sword', me_plane)
ob_sword_blade_001 = bpy.data.objects.new('sword_blade.001', me_plane_005)
ob_sword_hilt_001 = bpy.data.objects.new('sword_hilt.001', me_plane_004)
ob_lamp = bpy.data.objects.new('Lamp', light_lamp)
ob_camera = bpy.data.objects.new('Camera', cam_camera)

# ---- transforms, parenting, visibility, modifiers, constraints
ob_sword.location = (-1.39, 0.01491, 2.97)
ob_sword.rotation_euler = (1.571, -0.0, 0.0)
ob_sword.scale = (0.3486, 0.2085, 0.2085)
ob_sword.lineart.crease_threshold = 0.0
ob_sword_blade_001.location = (-7.01, 0.01491, -1.395)
ob_sword_blade_001.rotation_euler = (1.571, -0.0, 0.0)
ob_sword_blade_001.scale = (0.3486, 0.2085, 0.2085)
ob_sword_blade_001.lineart.crease_threshold = 0.0
ob_sword_hilt_001.location = (-2.011, 0.02562, -2.247)
ob_sword_hilt_001.rotation_euler = (1.571, 1.571, 0.0)
ob_sword_hilt_001.scale = (1.0, 0.2413, 1.0)
ob_sword_hilt_001.lineart.crease_threshold = 0.0
ob_lamp.location = (4.076, 1.005, 5.904)
ob_lamp.rotation_euler = (0.6503, 0.05522, 1.866)
ob_lamp.lock_rotations_4d = False
ob_lamp.empty_display_type = 'ARROWS'
ob_lamp.color = (0.0, 0.0, 0.0, 0.0)
ob_lamp.lineart.crease_threshold = 0.0
ob_camera.location = (7.481, -6.508, 5.344)
ob_camera.rotation_euler = (1.109, 0.01082, 0.8149)
ob_camera.lock_rotations_4d = False
ob_camera.empty_display_type = 'ARROWS'
ob_camera.color = (0.0, 0.0, 0.0, 0.0)
ob_camera.display_type = 'WIRE'
ob_camera.lineart.crease_threshold = 0.0

# ---- collection membership
col_collection_1.objects.link(ob_sword)
col_collection_2.objects.link(ob_sword_blade_001)
col_collection_2.objects.link(ob_sword_hilt_001)
col_collection_11.objects.link(ob_lamp)
col_collection_11.objects.link(ob_camera)

# ---- scene / render settings (as saved in the file)
scene.camera = ob_camera
scene.frame_start = 1; scene.frame_end = 250; scene.frame_set(1)
scene.render.engine = 'BLENDER_EEVEE_NEXT'
scene.render.resolution_percentage = 50
scene.render.dither_intensity = 0.0
scene.cycles.use_denoising = False
scene.cycles.samples = 10
scene.cycles.sampling_pattern = 'TABULATED_SOBOL'
scene.cycles.light_sampling_threshold = 0.0
scene.cycles.use_adaptive_sampling = False
scene.cycles.use_light_tree = False
scene.cycles.blur_glossy = 0.0
scene.cycles.pixel_filter_type = 'GAUSSIAN'
scene.cycles.sample_clamp_indirect = 0.0
scene.view_settings.view_transform = 'Standard'
bpy.context.view_layer.update()
